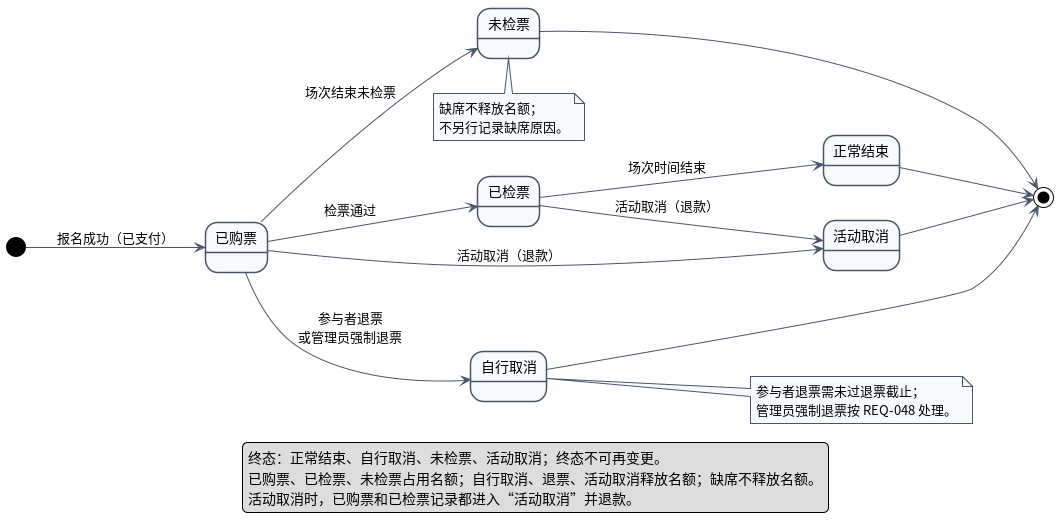

The diagram above was rendered by PlantUML. Its source (embedded in the PNG):
@startuml UML状态图_报名记录
left to right direction
skinparam shadowing false
skinparam defaultFontName "Noto Sans CJK SC"
skinparam ArrowColor #4A5568
skinparam StateBackgroundColor #F7FAFC
skinparam StateBorderColor #4A5568
skinparam noteBackgroundColor #F7FAFC
skinparam noteBorderColor #4A5568

state "已购票" as PURCHASED
state "已检票" as CHECKED_IN
state "正常结束" as NORMAL_END
state "自行取消" as SELF_CANCELLED
state "未检票" as NO_SHOW
state "活动取消" as ACTIVITY_CANCELLED

[*] --> PURCHASED : 报名成功（已支付）
PURCHASED --> CHECKED_IN : 检票通过
CHECKED_IN --> NORMAL_END : 场次时间结束
PURCHASED --> SELF_CANCELLED : 参与者退票\n或管理员强制退票
PURCHASED --> NO_SHOW : 场次结束未检票
PURCHASED --> ACTIVITY_CANCELLED : 活动取消（退款）
CHECKED_IN --> ACTIVITY_CANCELLED : 活动取消（退款）

NORMAL_END --> [*]
SELF_CANCELLED --> [*]
NO_SHOW --> [*]
ACTIVITY_CANCELLED --> [*]

note right of SELF_CANCELLED
  参与者退票需未过退票截止；
  管理员强制退票按 REQ-048 处理。
end note

note bottom of NO_SHOW
  缺席不释放名额；
  不另行记录缺席原因。
end note

legend bottom
  终态：正常结束、自行取消、未检票、活动取消；终态不可再变更。
  已购票、已检票、未检票占用名额；自行取消、退票、活动取消释放名额；缺席不释放名额。
  活动取消时，已购票和已检票记录都进入“活动取消”并退款。
endlegend
@enduml